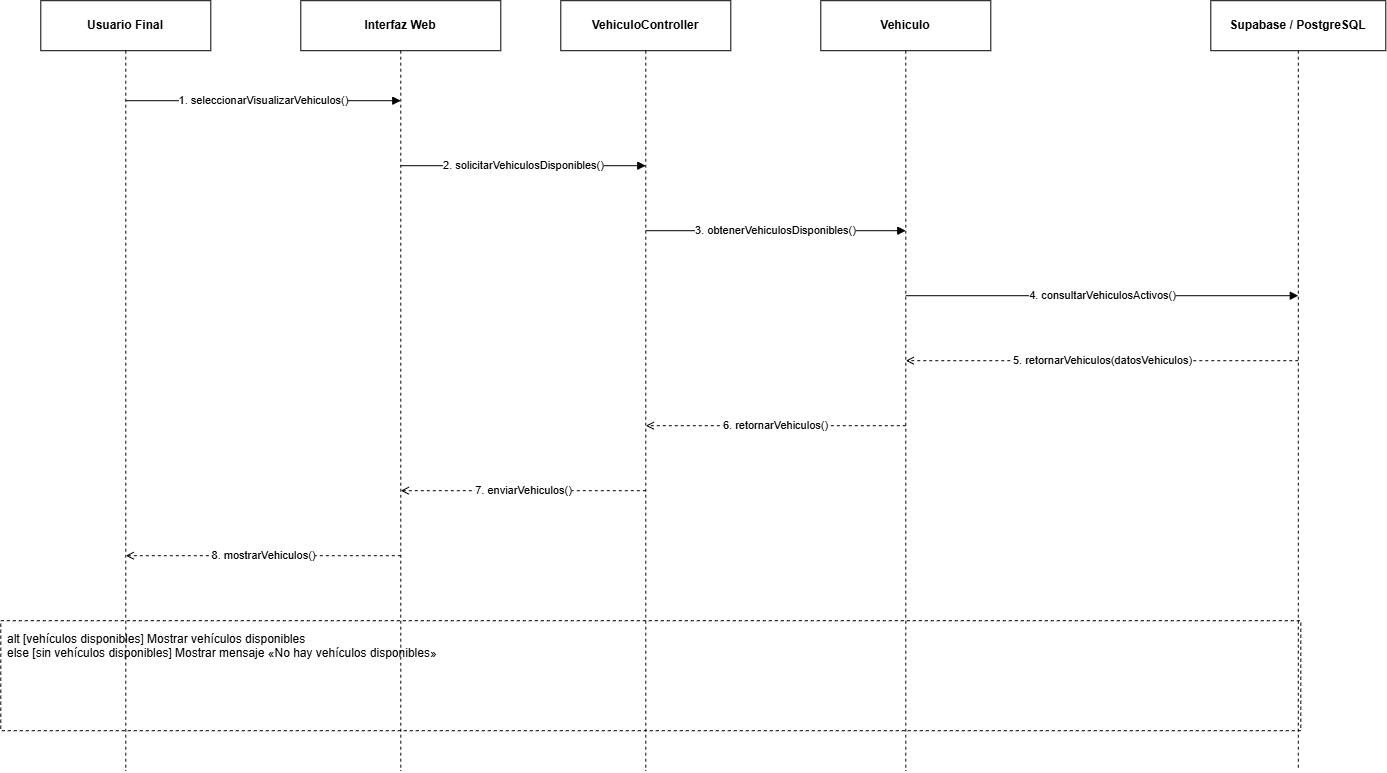

The diagram above was exported from draw.io. Its source (the exported page's mxGraphModel, read from the mxfile embedded in the PNG):
<mxGraphModel dx="1488" dy="782" grid="1" gridSize="10" guides="1" tooltips="1" connect="1" arrows="1" fold="1" page="1" pageScale="1" pageWidth="1500" pageHeight="900" math="0" shadow="0">
  <root>
    <mxCell id="0" />
    <mxCell id="1" parent="0" />
    <mxCell id="p0" parent="1" style="rounded=0;whiteSpace=wrap;html=1;strokeColor=#000000;fillColor=#ffffff;fontStyle=1;" value="Usuario Final" vertex="1">
      <mxGeometry height="50" width="170" x="40" y="20" as="geometry" />
    </mxCell>
    <mxCell id="life0" edge="1" parent="1" style="edgeStyle=none;html=1;dashed=1;dashPattern=3 3;endArrow=none;startArrow=none;strokeColor=#000000;" value="">
      <mxGeometry as="geometry">
        <mxPoint x="125" y="70" as="sourcePoint" />
        <mxPoint x="125" y="790" as="targetPoint" />
      </mxGeometry>
    </mxCell>
    <mxCell id="p1" parent="1" style="rounded=0;whiteSpace=wrap;html=1;strokeColor=#000000;fillColor=#ffffff;fontStyle=1;" value="Interfaz Web" vertex="1">
      <mxGeometry height="50" width="200" x="300" y="20" as="geometry" />
    </mxCell>
    <mxCell id="life1" edge="1" parent="1" style="edgeStyle=none;html=1;dashed=1;dashPattern=3 3;endArrow=none;startArrow=none;strokeColor=#000000;" value="">
      <mxGeometry as="geometry">
        <mxPoint x="400" y="70" as="sourcePoint" />
        <mxPoint x="400" y="790" as="targetPoint" />
      </mxGeometry>
    </mxCell>
    <mxCell id="p2" parent="1" style="rounded=0;whiteSpace=wrap;html=1;strokeColor=#000000;fillColor=#ffffff;fontStyle=1;" value="VehiculoController" vertex="1">
      <mxGeometry height="50" width="170" x="560" y="20" as="geometry" />
    </mxCell>
    <mxCell id="life2" edge="1" parent="1" style="edgeStyle=none;html=1;dashed=1;dashPattern=3 3;endArrow=none;startArrow=none;strokeColor=#000000;" value="">
      <mxGeometry as="geometry">
        <mxPoint x="645" y="70" as="sourcePoint" />
        <mxPoint x="645" y="790" as="targetPoint" />
      </mxGeometry>
    </mxCell>
    <mxCell id="p3" parent="1" style="rounded=0;whiteSpace=wrap;html=1;strokeColor=#000000;fillColor=#ffffff;fontStyle=1;" value="Vehiculo" vertex="1">
      <mxGeometry height="50" width="170" x="820" y="20" as="geometry" />
    </mxCell>
    <mxCell id="life3" edge="1" parent="1" style="edgeStyle=none;html=1;dashed=1;dashPattern=3 3;endArrow=none;startArrow=none;strokeColor=#000000;" value="">
      <mxGeometry as="geometry">
        <mxPoint x="905" y="70" as="sourcePoint" />
        <mxPoint x="905" y="790" as="targetPoint" />
      </mxGeometry>
    </mxCell>
    <mxCell id="p4" parent="1" style="rounded=0;whiteSpace=wrap;html=1;strokeColor=#000000;fillColor=#ffffff;fontStyle=1;" value="Supabase / PostgreSQL" vertex="1">
      <mxGeometry height="50" width="175" x="1210" y="20" as="geometry" />
    </mxCell>
    <mxCell id="life4" edge="1" parent="1" style="edgeStyle=none;html=1;dashed=1;dashPattern=3 3;endArrow=none;startArrow=none;strokeColor=#000000;" value="">
      <mxGeometry as="geometry">
        <mxPoint x="1297.5" y="70" as="sourcePoint" />
        <mxPoint x="1297.5" y="790" as="targetPoint" />
      </mxGeometry>
    </mxCell>
    <mxCell id="m0" edge="1" parent="1" style="edgeStyle=none;html=1;rounded=0;strokeColor=#000000;endArrow=block;endFill=1;" value="1. seleccionarVisualizarVehiculos()">
      <mxGeometry as="geometry">
        <mxPoint x="125" y="120" as="sourcePoint" />
        <mxPoint x="400" y="120" as="targetPoint" />
      </mxGeometry>
    </mxCell>
    <mxCell id="m1" edge="1" parent="1" style="edgeStyle=none;html=1;rounded=0;strokeColor=#000000;endArrow=block;endFill=1;" value="2. solicitarVehiculosDisponibles()">
      <mxGeometry as="geometry">
        <mxPoint x="400" y="185" as="sourcePoint" />
        <mxPoint x="645" y="185" as="targetPoint" />
      </mxGeometry>
    </mxCell>
    <mxCell id="m2" edge="1" parent="1" style="edgeStyle=none;html=1;rounded=0;strokeColor=#000000;endArrow=block;endFill=1;" value="3. obtenerVehiculosDisponibles()">
      <mxGeometry as="geometry">
        <mxPoint x="645" y="250" as="sourcePoint" />
        <mxPoint x="905" y="250" as="targetPoint" />
      </mxGeometry>
    </mxCell>
    <mxCell id="m3" edge="1" parent="1" style="edgeStyle=none;html=1;rounded=0;strokeColor=#000000;endArrow=block;endFill=1;" value="4. consultarVehiculosActivos()">
      <mxGeometry as="geometry">
        <mxPoint x="905" y="315" as="sourcePoint" />
        <mxPoint x="1297.5" y="315" as="targetPoint" />
      </mxGeometry>
    </mxCell>
    <mxCell id="m4" edge="1" parent="1" style="edgeStyle=none;html=1;rounded=0;strokeColor=#000000;dashed=1;dashPattern=3 3;endArrow=open;endFill=0;" value="5. retornarVehiculos(datosVehiculos)">
      <mxGeometry as="geometry">
        <mxPoint x="1297.5" y="380" as="sourcePoint" />
        <mxPoint x="905" y="380" as="targetPoint" />
      </mxGeometry>
    </mxCell>
    <mxCell id="m5" edge="1" parent="1" style="edgeStyle=none;html=1;rounded=0;strokeColor=#000000;dashed=1;dashPattern=3 3;endArrow=open;endFill=0;" value="6. retornarVehiculos()">
      <mxGeometry as="geometry">
        <mxPoint x="905" y="445" as="sourcePoint" />
        <mxPoint x="645" y="445" as="targetPoint" />
      </mxGeometry>
    </mxCell>
    <mxCell id="m6" edge="1" parent="1" style="edgeStyle=none;html=1;rounded=0;strokeColor=#000000;dashed=1;dashPattern=3 3;endArrow=open;endFill=0;" value="7. enviarVehiculos()">
      <mxGeometry as="geometry">
        <mxPoint x="645" y="510" as="sourcePoint" />
        <mxPoint x="400" y="510" as="targetPoint" />
      </mxGeometry>
    </mxCell>
    <mxCell id="m7" edge="1" parent="1" style="edgeStyle=none;html=1;rounded=0;strokeColor=#000000;dashed=1;dashPattern=3 3;endArrow=open;endFill=0;" value="8. mostrarVehiculos()">
      <mxGeometry as="geometry">
        <mxPoint x="400" y="575" as="sourcePoint" />
        <mxPoint x="125" y="575" as="targetPoint" />
      </mxGeometry>
    </mxCell>
    <mxCell id="altframe" parent="1" style="rounded=0;whiteSpace=wrap;html=1;dashed=1;strokeColor=#000000;fillColor=none;" value="" vertex="1">
      <mxGeometry height="110" width="1300" y="640" as="geometry" />
    </mxCell>
    <mxCell id="altlabel" parent="1" style="text;html=1;align=left;verticalAlign=top;whiteSpace=wrap;overflow=hidden;fontSize=12;" value="alt [vehículos disponibles] Mostrar vehículos disponibles&#10;else [sin vehículos disponibles] Mostrar mensaje «No hay vehículos disponibles»" vertex="1">
      <mxGeometry height="80" width="1250" x="5" y="645" as="geometry" />
    </mxCell>
  </root>
</mxGraphModel>